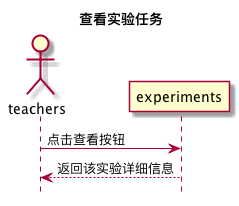

The diagram above was rendered by PlantUML. Its source (embedded in the PNG):
@startuml 查看实验任务
title 查看实验任务
hide footbox
actor teachers
teachers -> experiments: 点击查看按钮
experiments --> teachers: 返回该实验详细信息
@enduml